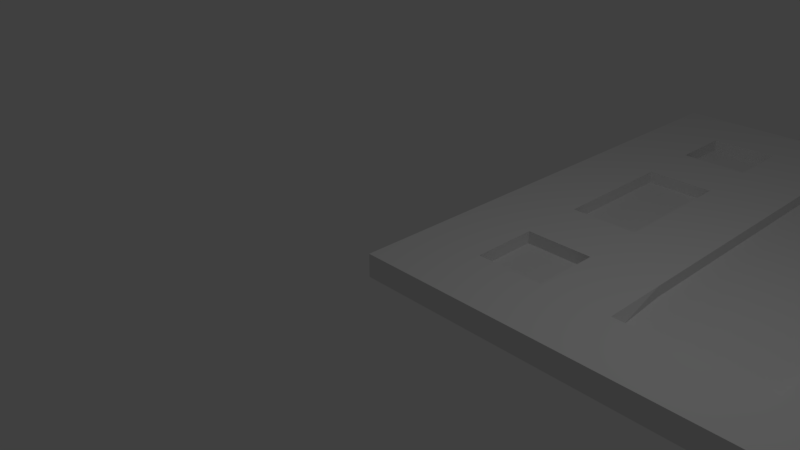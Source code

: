 # Source: platform_straight.blend  (saved by Blender 2.79.0; exported with 4.5.12 LTS)
import bpy
from mathutils import Matrix  # noqa: F401  (used for matrix-valued properties, if any)

bpy.ops.wm.read_factory_settings(use_empty=True)
scene = bpy.context.scene
scene.name = 'Scene'

# ---- collections
col_collection_1 = bpy.data.collections.new('Collection 1'); scene.collection.children.link(col_collection_1)

# ---- materials (node trees are filled in below, after node groups)
mat_material = bpy.data.materials.new('Material')
mat_material.alpha_threshold = 0.0
mat_material.use_transparent_shadow = False
mat_material.roughness = 0.5
mat_material.line_color = (0.0, 0.0, 0.0, 1.0)
mat_groundmaterial = bpy.data.materials.new('GroundMaterial')
mat_groundmaterial.alpha_threshold = 0.0
mat_groundmaterial.use_transparent_shadow = False
mat_groundmaterial.roughness = 0.5

# ---- material node trees

# ---- world
world_world = bpy.data.worlds.new('World'); scene.world = world_world
world_world.color = (0.05088, 0.05088, 0.05088)
world_world.use_sun_shadow = False
world_world.sun_shadow_jitter_overblur = 0.0
world_world.cycles.sampling_method = 'MANUAL'

# ---- cameras
cam_camera = bpy.data.cameras.new('Camera')
cam_camera.clip_end = 100.0
cam_camera.lens = 35.0
cam_camera.sensor_width = 32.0
cam_camera.sensor_height = 18.0
cam_camera.ortho_scale = 7.314
cam_camera.dof.focus_distance = 0.0
cam_camera.dof.aperture_fstop = 128.0

# ---- lights
light_lamp = bpy.data.lights.new('Lamp', 'POINT')
light_lamp.transmission_factor = 0.0
light_lamp.cutoff_distance = 30.0
light_lamp.energy = 100.0
light_lamp.shadow_buffer_clip_start = 1.001
light_lamp.shadow_soft_size = 0.1
light_lamp.shadow_maximum_resolution = 0.006
light_lamp.use_absolute_resolution = True

# ---- meshes
me_cube = bpy.data.meshes.new('Cube')
me_cube.from_pydata([(8.0, 8.0, 0.6594), (8.0, 0.0, 0.6594), (0.0, 0.0, 0.6594), (4.768e-07, 8.0, 0.6594), (8.0, 8.0, 1.0), (8.0, -9.537e-07, 1.0), (0.0, 4.768e-07, 1.0), (0.0, 8.0, 1.0), (7.0, 8.0, 0.6594), (6.0, 8.0, 0.6594), (5.0, 8.0, 0.6594), (4.0, 8.0, 0.6594), (3.0, 8.0, 0.6594), (2.0, 8.0, 0.6594), (1.0, 8.0, 0.6594), (7.0, 0.0, 0.6594), (6.0, 0.0, 0.6594), (5.0, 0.0, 0.6594), (4.0, 0.0, 0.6594), (3.0, 0.0, 0.6594), (2.0, 0.0, 0.6594), (1.0, 0.0, 0.6594), (7.0, 8.0, 1.0), (6.0, 8.0, 1.0), (5.0, 8.0, 1.0), (4.0, 8.0, 1.0), (3.0, 8.0, 1.0), (2.0, 8.0, 1.0), (1.0, 8.0, 1.0), (7.0, -7.749e-07, 1.0), (6.0, -5.96e-07, 1.0), (5.0, -4.172e-07, 1.0), (4.0, -2.384e-07, 1.0), (3.0, -5.96e-08, 1.0), (2.0, 1.192e-07, 1.0), (1.0, 2.98e-07, 1.0), (8.0, 7.0, 0.6594), (8.0, 6.0, 0.6594), (8.0, 5.0, 0.6594), (8.0, 4.0, 0.6594), (8.0, 3.0, 0.6594), (8.0, 2.0, 0.6594), (8.0, 1.0, 0.6594), (5.96e-08, 1.0, 0.6594), (1.192e-07, 2.0, 0.6594), (1.788e-07, 3.0, 0.6594), (2.384e-07, 4.0, 0.6594), (2.98e-07, 5.0, 0.6594), (3.576e-07, 6.0, 0.6594), (4.172e-07, 7.0, 0.6594), (8.0, 7.0, 1.0), (8.0, 6.0, 1.0), (8.0, 5.0, 1.0), (8.0, 4.0, 1.0), (8.0, 3.0, 1.0), (8.0, 2.0, 1.0), (8.0, 1.0, 1.0), (0.0, 1.0, 1.0), (0.0, 2.0, 1.0), (0.0, 3.0, 1.0), (0.0, 4.0, 1.0), (0.0, 5.0, 1.0), (0.0, 6.0, 1.0), (0.0, 7.0, 1.0), (7.0, 7.0, 1.0), (7.0, 6.0, 1.0), (7.0, 5.0, 1.0), (7.0, 4.0, 1.0), (7.0, 3.0, 1.0), (7.0, 2.0, 1.0), (7.0, 1.0, 1.0), (6.0, 7.0, 1.0), (6.0, 6.0, 1.0), (6.0, 5.0, 1.0), (6.0, 4.0, 1.0), (6.0, 3.0, 1.0), (6.0, 2.0, 1.0), (6.0, 1.0, 1.0), (5.0, 7.0, 1.0), (5.0, 6.0, 1.0), (5.0, 5.0, 1.0), (5.0, 4.0, 1.0), (5.0, 3.0, 1.0), (5.0, 2.0, 1.0), (5.0, 1.0, 1.0), (4.0, 7.0, 1.0), (4.0, 1.0, 1.0), (3.0, 7.0, 1.0), (3.0, 6.0, 1.0), (3.0, 5.0, 1.0), (3.0, 4.0, 1.0), (3.0, 3.0, 1.0), (3.0, 2.0, 1.0), (3.0, 1.0, 1.0), (2.0, 7.0, 1.0), (2.0, 6.0, 1.0), (2.0, 5.0, 1.0), (2.0, 4.0, 1.0), (2.0, 3.0, 1.0), (2.0, 2.0, 1.0), (2.0, 1.0, 1.0), (1.0, 7.0, 1.0), (1.0, 6.0, 1.0), (1.0, 5.0, 1.0), (1.0, 4.0, 1.0), (1.0, 3.0, 1.0), (1.0, 2.0, 1.0), (1.0, 1.0, 1.0), (4.937, 6.812, 0.836), (5.0, 6.0, 0.836), (5.0, 5.0, 0.836), (5.0, 4.0, 0.836), (5.0, 3.0, 0.836), (5.0, 2.0, 0.836), (4.937, 1.188, 0.836), (4.0, 6.812, 0.836), (4.0, 6.0, 0.836), (4.0, 5.0, 0.836), (4.0, 4.0, 0.836), (4.0, 3.0, 0.836), (4.0, 2.0, 0.836), (4.0, 1.188, 0.836), (3.063, 6.812, 0.836), (3.0, 6.0, 0.836), (3.0, 5.0, 0.836), (3.0, 4.0, 0.836), (3.0, 3.0, 0.836), (3.0, 2.0, 0.836), (3.063, 1.188, 0.836), (7.0, 7.0, 0.816), (7.0, 6.0, 0.816), (7.0, 5.0, 0.816), (7.0, 4.0, 0.816), (7.0, 3.0, 0.816), (7.0, 2.0, 0.816), (7.0, 1.0, 0.816), (6.0, 7.0, 0.816), (6.0, 6.0, 0.816), (6.0, 5.0, 0.816), (6.0, 4.0, 0.816), (6.0, 3.0, 0.816), (6.0, 2.0, 0.816), (6.0, 1.0, 0.816), (2.0, 7.0, 0.816), (2.0, 6.0, 0.816), (2.0, 5.0, 0.816), (2.0, 4.0, 0.816), (2.0, 3.0, 0.816), (2.0, 2.0, 0.816), (2.0, 1.0, 0.816), (1.0, 7.0, 0.816), (1.0, 6.0, 0.816), (1.0, 5.0, 0.816), (1.0, 4.0, 0.816), (1.0, 3.0, 0.816), (1.0, 2.0, 0.816), (1.0, 1.0, 0.816)], [], [(107, 57, 6, 35), (42, 56, 5, 1), (21, 35, 6, 2), (49, 63, 7, 3), (28, 14, 3, 7), (4, 0, 8, 22), (22, 8, 9, 23), (23, 9, 10, 24), (24, 10, 11, 25), (25, 11, 12, 26), (26, 12, 13, 27), (27, 13, 14, 28), (1, 5, 29, 15), (15, 29, 30, 16), (16, 30, 31, 17), (17, 31, 32, 18), (18, 32, 33, 19), (19, 33, 34, 20), (20, 34, 35, 21), (56, 70, 29, 5), (70, 77, 30, 29), (77, 84, 31, 30), (84, 86, 32, 31), (86, 93, 33, 32), (93, 100, 34, 33), (100, 107, 35, 34), (27, 28, 101, 94), (71, 72, 137, 136), (95, 102, 103, 96), (106, 107, 156, 155), (75, 68, 133, 140), (98, 105, 106, 99), (70, 69, 134, 135), (26, 27, 94, 87), (87, 94, 95, 88), (88, 95, 96, 89), (89, 96, 97, 90), (90, 97, 98, 91), (91, 98, 99, 92), (92, 99, 100, 93), (25, 26, 87, 85), (82, 81, 111, 112), (90, 91, 126, 125), (93, 86, 121, 128), (81, 80, 110, 111), (86, 84, 114, 121), (89, 90, 125, 124), (24, 25, 85, 78), (80, 79, 109, 110), (88, 89, 124, 123), (79, 78, 108, 109), (87, 88, 123, 122), (84, 83, 113, 114), (92, 93, 128, 127), (23, 24, 78, 71), (71, 78, 79, 72), (72, 79, 80, 73), (73, 80, 81, 74), (74, 81, 82, 75), (75, 82, 83, 76), (76, 83, 84, 77), (22, 23, 71, 64), (104, 105, 154, 153), (65, 72, 73, 66), (66, 73, 138, 131), (103, 104, 153, 152), (68, 75, 76, 69), (72, 65, 130, 137), (4, 22, 64, 50), (50, 64, 65, 51), (51, 65, 66, 52), (52, 66, 67, 53), (53, 67, 68, 54), (54, 68, 69, 55), (55, 69, 70, 56), (2, 6, 57, 43), (43, 57, 58, 44), (44, 58, 59, 45), (45, 59, 60, 46), (46, 60, 61, 47), (47, 61, 62, 48), (48, 62, 63, 49), (0, 4, 50, 36), (36, 50, 51, 37), (37, 51, 52, 38), (38, 52, 53, 39), (39, 53, 54, 40), (40, 54, 55, 41), (41, 55, 56, 42), (28, 7, 63, 101), (101, 63, 62, 102), (102, 62, 61, 103), (103, 61, 60, 104), (104, 60, 59, 105), (105, 59, 58, 106), (106, 58, 57, 107), (115, 122, 123, 116), (116, 123, 124, 117), (117, 124, 125, 118), (118, 125, 126, 119), (119, 126, 127, 120), (120, 127, 128, 121), (108, 115, 116, 109), (109, 116, 117, 110), (110, 117, 118, 111), (111, 118, 119, 112), (112, 119, 120, 113), (113, 120, 121, 114), (78, 85, 115, 108), (91, 92, 127, 126), (85, 87, 122, 115), (83, 82, 112, 113), (143, 150, 151, 144), (145, 152, 153, 146), (146, 153, 154, 147), (148, 155, 156, 149), (129, 136, 137, 130), (131, 138, 139, 132), (132, 139, 140, 133), (134, 141, 142, 135), (69, 76, 141, 134), (94, 101, 150, 143), (95, 94, 143, 144), (77, 70, 135, 142), (102, 95, 144, 151), (73, 74, 139, 138), (96, 103, 152, 145), (74, 75, 140, 139), (97, 96, 145, 146), (98, 97, 146, 147), (105, 98, 147, 154), (76, 77, 142, 141), (99, 106, 155, 148), (100, 99, 148, 149), (65, 64, 129, 130), (107, 100, 149, 156), (101, 102, 151, 150), (67, 66, 131, 132), (64, 71, 136, 129), (68, 67, 132, 133)])
_uv = me_cube.uv_layers.new(name='UVMap')
_uv.uv.foreach_set('vector', [0.05182, 0.3201, 0.05745, 0.3201, 0.05745, 0.3257, 0.05182, 0.3257, 0.06696, 0.2674, 0.06696, 0.2694, 0.06133, 0.2694, 0.06133, 0.2674, 0.06801, 0.2608, 0.06801, 0.2627, 0.06238, 0.2627, 0.06238, 0.2608, 0.1023, 0.2783, 0.1023, 0.2764, 0.108, 0.2764, 0.108, 0.2783, 0.06889, 0.2722, 0.06889, 0.2741, 0.06326, 0.2741, 0.06326, 0.2722, 0.1083, 0.2722, 0.1083, 0.2741, 0.1027, 0.2741, 0.1027, 0.2722, 0.1027, 0.2722, 0.1027, 0.2741, 0.09705, 0.2741, 0.09705, 0.2722, 0.09705, 0.2722, 0.09705, 0.2741, 0.09142, 0.2741, 0.09142, 0.2722, 0.09142, 0.2722, 0.09142, 0.2741, 0.08579, 0.2741, 0.08579, 0.2722, 0.08579, 0.2722, 0.08579, 0.2741, 0.08016, 0.2741, 0.08016, 0.2722, 0.08016, 0.2722, 0.08016, 0.2741, 0.07453, 0.2741, 0.07453, 0.2722, 0.07453, 0.2722, 0.07453, 0.2741, 0.06889, 0.2741, 0.06889, 0.2722, 0.1074, 0.2608, 0.1074, 0.2627, 0.1018, 0.2627, 0.1018, 0.2608, 0.1018, 0.2608, 0.1018, 0.2627, 0.09617, 0.2627, 0.09617, 0.2608, 0.09617, 0.2608, 0.09617, 0.2627, 0.09054, 0.2627, 0.09054, 0.2608, 0.09054, 0.2608, 0.09054, 0.2627, 0.08491, 0.2627, 0.08491, 0.2608, 0.08491, 0.2608, 0.08491, 0.2627, 0.07928, 0.2627, 0.07928, 0.2608, 0.07928, 0.2608, 0.07928, 0.2627, 0.07365, 0.2627, 0.07365, 0.2608, 0.07365, 0.2608, 0.07365, 0.2627, 0.06801, 0.2627, 0.06801, 0.2608, 0.01241, 0.3201, 0.01804, 0.3201, 0.01804, 0.3257, 0.01241, 0.3257, 0.01804, 0.3201, 0.02367, 0.3201, 0.02367, 0.3257, 0.01804, 0.3257, 0.02367, 0.3201, 0.0293, 0.3201, 0.0293, 0.3257, 0.02367, 0.3257, 0.0293, 0.3201, 0.03493, 0.3201, 0.03493, 0.3257, 0.0293, 0.3257, 0.03493, 0.3201, 0.04056, 0.3201, 0.04056, 0.3257, 0.03493, 0.3257, 0.04056, 0.3201, 0.04619, 0.3201, 0.04619, 0.3257, 0.04056, 0.3257, 0.04619, 0.3201, 0.05182, 0.3201, 0.05182, 0.3257, 0.04619, 0.3257, 0.04619, 0.2806, 0.05182, 0.2806, 0.05182, 0.2863, 0.04619, 0.2863, 0.05166, 0.3518, 0.04533, 0.3522, 0.04356, 0.3508, 0.05311, 0.3499, 0.04619, 0.2919, 0.05182, 0.2919, 0.05182, 0.2975, 0.04619, 0.2975, 0.05544, 0.363, 0.04913, 0.3627, 0.04717, 0.3612, 0.05679, 0.3612, 0.02633, 0.3594, 0.02603, 0.3499, 0.02788, 0.3512, 0.02778, 0.3581, 0.04619, 0.3088, 0.05182, 0.3088, 0.05182, 0.3144, 0.04619, 0.3144, 0.02696, 0.3708, 0.02603, 0.3612, 0.02798, 0.3627, 0.02832, 0.369, 0.04056, 0.2806, 0.04619, 0.2806, 0.04619, 0.2863, 0.04056, 0.2863, 0.04056, 0.2863, 0.04619, 0.2863, 0.04619, 0.2919, 0.04056, 0.2919, 0.04056, 0.2919, 0.04619, 0.2919, 0.04619, 0.2975, 0.04056, 0.2975, 0.04056, 0.2975, 0.04619, 0.2975, 0.04619, 0.3032, 0.04056, 0.3032, 0.04056, 0.3032, 0.04619, 0.3032, 0.04619, 0.3088, 0.04056, 0.3088, 0.04056, 0.3088, 0.04619, 0.3088, 0.04619, 0.3144, 0.04056, 0.3144, 0.04056, 0.3144, 0.04619, 0.3144, 0.04619, 0.3201, 0.04056, 0.3201, 0.03493, 0.2806, 0.04056, 0.2806, 0.04056, 0.2863, 0.03493, 0.2863, 0.02986, 0.3324, 0.03737, 0.3324, 0.03737, 0.3336, 0.02988, 0.3336, 0.03727, 0.3499, 0.02975, 0.3498, 0.02979, 0.3485, 0.03728, 0.3486, 0.01518, 0.3483, 0.0147, 0.3409, 0.01663, 0.3409, 0.01684, 0.3474, 0.03737, 0.3324, 0.04489, 0.3325, 0.04485, 0.3337, 0.03737, 0.3336, 0.0147, 0.3409, 0.01539, 0.3336, 0.01702, 0.3345, 0.01663, 0.3409, 0.04477, 0.3498, 0.03727, 0.3499, 0.03728, 0.3486, 0.04475, 0.3486, 0.0293, 0.2806, 0.03493, 0.2806, 0.03493, 0.2863, 0.0293, 0.2863, 0.04489, 0.3325, 0.0524, 0.3328, 0.05227, 0.3341, 0.04485, 0.3337, 0.05219, 0.3496, 0.04477, 0.3498, 0.04475, 0.3486, 0.05206, 0.3484, 0.0524, 0.3328, 0.05932, 0.334, 0.05769, 0.3349, 0.05227, 0.3341, 0.05908, 0.3484, 0.05219, 0.3496, 0.05206, 0.3484, 0.05747, 0.3475, 0.01539, 0.3336, 0.02241, 0.3326, 0.02251, 0.3338, 0.01702, 0.3345, 0.02221, 0.3494, 0.01518, 0.3483, 0.01684, 0.3474, 0.02234, 0.3482, 0.02367, 0.2806, 0.0293, 0.2806, 0.0293, 0.2863, 0.02367, 0.2863, 0.02367, 0.2863, 0.0293, 0.2863, 0.0293, 0.2919, 0.02367, 0.2919, 0.02367, 0.2919, 0.0293, 0.2919, 0.0293, 0.2975, 0.02367, 0.2975, 0.02367, 0.2975, 0.0293, 0.2975, 0.0293, 0.3032, 0.02367, 0.3032, 0.02367, 0.3032, 0.0293, 0.3032, 0.0293, 0.3088, 0.02367, 0.3088, 0.02367, 0.3088, 0.0293, 0.3088, 0.0293, 0.3144, 0.02367, 0.3144, 0.02367, 0.3144, 0.0293, 0.3144, 0.0293, 0.3201, 0.02367, 0.3201, 0.01804, 0.2806, 0.02367, 0.2806, 0.02367, 0.2863, 0.01804, 0.2863, 0.02601, 0.3582, 0.02506, 0.3658, 0.02386, 0.3648, 0.02446, 0.3581, 0.01804, 0.2919, 0.02367, 0.2919, 0.02367, 0.2975, 0.01804, 0.2975, 0.04191, 0.3508, 0.04354, 0.3581, 0.04183, 0.3573, 0.04094, 0.352, 0.02601, 0.3499, 0.02601, 0.3582, 0.02446, 0.3581, 0.02474, 0.3517, 0.01804, 0.3088, 0.02367, 0.3088, 0.02367, 0.3144, 0.01804, 0.3144, 0.04533, 0.3522, 0.04501, 0.3585, 0.04356, 0.3604, 0.04356, 0.3508, 0.01241, 0.2806, 0.01804, 0.2806, 0.01804, 0.2863, 0.01241, 0.2863, 0.01241, 0.2863, 0.01804, 0.2863, 0.01804, 0.2919, 0.01241, 0.2919, 0.01241, 0.2919, 0.01804, 0.2919, 0.01804, 0.2975, 0.01241, 0.2975, 0.01241, 0.2975, 0.01804, 0.2975, 0.01804, 0.3032, 0.01241, 0.3032, 0.01241, 0.3032, 0.01804, 0.3032, 0.01804, 0.3088, 0.01241, 0.3088, 0.01241, 0.3088, 0.01804, 0.3088, 0.01804, 0.3144, 0.01241, 0.3144, 0.01241, 0.3144, 0.01804, 0.3144, 0.01804, 0.3201, 0.01241, 0.3201, 0.06291, 0.2783, 0.06291, 0.2764, 0.06854, 0.2764, 0.06854, 0.2783, 0.06854, 0.2783, 0.06854, 0.2764, 0.07417, 0.2764, 0.07417, 0.2783, 0.07417, 0.2783, 0.07417, 0.2764, 0.0798, 0.2764, 0.0798, 0.2783, 0.0798, 0.2783, 0.0798, 0.2764, 0.08544, 0.2764, 0.08544, 0.2783, 0.08544, 0.2783, 0.08544, 0.2764, 0.09107, 0.2764, 0.09107, 0.2783, 0.09107, 0.2783, 0.09107, 0.2764, 0.0967, 0.2764, 0.0967, 0.2783, 0.0967, 0.2783, 0.0967, 0.2764, 0.1023, 0.2764, 0.1023, 0.2783, 0.1064, 0.2674, 0.1064, 0.2694, 0.1007, 0.2694, 0.1007, 0.2674, 0.1007, 0.2674, 0.1007, 0.2694, 0.09511, 0.2694, 0.09511, 0.2674, 0.09511, 0.2674, 0.09511, 0.2694, 0.08948, 0.2694, 0.08948, 0.2674, 0.08948, 0.2674, 0.08948, 0.2694, 0.08385, 0.2694, 0.08385, 0.2674, 0.08385, 0.2674, 0.08385, 0.2694, 0.07822, 0.2694, 0.07822, 0.2674, 0.07822, 0.2674, 0.07822, 0.2694, 0.07259, 0.2694, 0.07259, 0.2674, 0.07259, 0.2674, 0.07259, 0.2694, 0.06696, 0.2694, 0.06696, 0.2674, 0.05182, 0.2806, 0.05745, 0.2806, 0.05745, 0.2863, 0.05182, 0.2863, 0.05182, 0.2863, 0.05745, 0.2863, 0.05745, 0.2919, 0.05182, 0.2919, 0.05182, 0.2919, 0.05745, 0.2919, 0.05745, 0.2975, 0.05182, 0.2975, 0.05182, 0.2975, 0.05745, 0.2975, 0.05745, 0.3032, 0.05182, 0.3032, 0.05182, 0.3032, 0.05745, 0.3032, 0.05745, 0.3088, 0.05182, 0.3088, 0.05182, 0.3088, 0.05745, 0.3088, 0.05745, 0.3144, 0.05182, 0.3144, 0.05182, 0.3144, 0.05745, 0.3144, 0.05745, 0.3201, 0.05182, 0.3201, 0.2146, 0.3308, 0.2146, 0.3383, 0.2081, 0.3388, 0.2081, 0.3308, 0.2081, 0.3308, 0.2081, 0.3388, 0.2001, 0.3388, 0.2001, 0.3308, 0.2001, 0.3308, 0.2001, 0.3388, 0.192, 0.3388, 0.192, 0.3308, 0.192, 0.3308, 0.192, 0.3388, 0.184, 0.3388, 0.184, 0.3308, 0.184, 0.3308, 0.184, 0.3388, 0.176, 0.3388, 0.176, 0.3308, 0.176, 0.3308, 0.176, 0.3388, 0.1695, 0.3383, 0.1695, 0.3308, 0.2146, 0.3233, 0.2146, 0.3308, 0.2081, 0.3308, 0.2081, 0.3228, 0.2081, 0.3228, 0.2081, 0.3308, 0.2001, 0.3308, 0.2001, 0.3228, 0.2001, 0.3228, 0.2001, 0.3308, 0.192, 0.3308, 0.192, 0.3228, 0.192, 0.3228, 0.192, 0.3308, 0.184, 0.3308, 0.184, 0.3228, 0.184, 0.3228, 0.184, 0.3308, 0.176, 0.3308, 0.176, 0.3228, 0.176, 0.3228, 0.176, 0.3308, 0.1695, 0.3308, 0.1695, 0.3233, 0.05932, 0.334, 0.05973, 0.3413, 0.05786, 0.3412, 0.05769, 0.3349, 0.02975, 0.3498, 0.02221, 0.3494, 0.02234, 0.3482, 0.02979, 0.3485, 0.05973, 0.3413, 0.05908, 0.3484, 0.05747, 0.3475, 0.05786, 0.3412, 0.02241, 0.3326, 0.02986, 0.3324, 0.02988, 0.3336, 0.02251, 0.3338, 0.1936, 0.3388, 0.2016, 0.3388, 0.2016, 0.3468, 0.1936, 0.3468, 0.1856, 0.3388, 0.1936, 0.3388, 0.1936, 0.3468, 0.1856, 0.3468, 0.1856, 0.3468, 0.1936, 0.3468, 0.1936, 0.3548, 0.1856, 0.3548, 0.1856, 0.3548, 0.1936, 0.3548, 0.1936, 0.3628, 0.1856, 0.3628, 0.2016, 0.3548, 0.1936, 0.3548, 0.1936, 0.3468, 0.2016, 0.3468, 0.1855, 0.3388, 0.1855, 0.3468, 0.1775, 0.3468, 0.1775, 0.3388, 0.1775, 0.3388, 0.1775, 0.3468, 0.1695, 0.3468, 0.1695, 0.3388, 0.1695, 0.3468, 0.1775, 0.3468, 0.1775, 0.3548, 0.1695, 0.3548, 0.02603, 0.3612, 0.03565, 0.3612, 0.0343, 0.363, 0.02798, 0.3627, 0.0366, 0.3612, 0.04622, 0.3612, 0.04487, 0.363, 0.03855, 0.3627, 0.03753, 0.3708, 0.0366, 0.3612, 0.03855, 0.3627, 0.03889, 0.369, 0.03658, 0.3708, 0.02696, 0.3708, 0.02832, 0.369, 0.03463, 0.3693, 0.04715, 0.3708, 0.03753, 0.3708, 0.03889, 0.369, 0.0452, 0.3693, 0.04354, 0.3581, 0.03516, 0.3612, 0.03494, 0.3594, 0.04183, 0.3573, 0.01649, 0.3502, 0.02601, 0.3499, 0.02474, 0.3517, 0.01778, 0.3516, 0.03516, 0.3612, 0.02633, 0.3594, 0.02778, 0.3581, 0.03494, 0.3594, 0.0147, 0.359, 0.01649, 0.3502, 0.01778, 0.3516, 0.0165, 0.3588, 0.01776, 0.3674, 0.0147, 0.359, 0.0165, 0.3588, 0.01862, 0.3657, 0.02506, 0.3658, 0.01776, 0.3674, 0.01862, 0.3657, 0.02386, 0.3648, 0.03565, 0.3612, 0.03658, 0.3708, 0.03463, 0.3693, 0.0343, 0.363, 0.05577, 0.3693, 0.05544, 0.363, 0.05679, 0.3612, 0.05773, 0.3708, 0.04946, 0.369, 0.05577, 0.3693, 0.05773, 0.3708, 0.04811, 0.3708, 0.04501, 0.3585, 0.05135, 0.3581, 0.05311, 0.3595, 0.04356, 0.3604, 0.04913, 0.3627, 0.04946, 0.369, 0.04811, 0.3708, 0.04717, 0.3612, 0.04622, 0.3612, 0.04715, 0.3708, 0.0452, 0.3693, 0.04487, 0.363, 0.03433, 0.3499, 0.04191, 0.3508, 0.04094, 0.352, 0.03424, 0.3514, 0.05135, 0.3581, 0.05166, 0.3518, 0.05311, 0.3499, 0.05311, 0.3595, 0.02603, 0.3499, 0.03433, 0.3499, 0.03424, 0.3514, 0.02788, 0.3512])
me_cube.materials.append(mat_material)
me_cube.materials.append(mat_groundmaterial)
me_cube.use_remesh_preserve_volume = False
me_cube.use_remesh_preserve_attributes = False
me_cube.use_mirror_vertex_groups = False
me_cube.update()

# ---- objects
ob_cube = bpy.data.objects.new('Cube', me_cube)
ob_lamp = bpy.data.objects.new('Lamp', light_lamp)
ob_camera = bpy.data.objects.new('Camera', cam_camera)

# ---- transforms, parenting, visibility, modifiers, constraints
ob_cube.location = (0.0, 0.0, -1.0)
ob_cube.lock_rotations_4d = False
ob_cube.empty_display_type = 'ARROWS'
ob_cube.lineart.crease_threshold = 0.0
ob_lamp.location = (4.076, 1.005, 5.904)
ob_lamp.rotation_euler = (0.6503, 0.05522, 1.866)
ob_lamp.lock_rotations_4d = False
ob_lamp.empty_display_type = 'ARROWS'
ob_lamp.color = (0.0, 0.0, 0.0, 0.0)
ob_lamp.lineart.crease_threshold = 0.0
ob_camera.location = (7.481, -6.508, 5.344)
ob_camera.rotation_euler = (1.109, 0.0, 0.8149)
ob_camera.lock_rotations_4d = False
ob_camera.empty_display_type = 'ARROWS'
ob_camera.color = (0.0, 0.0, 0.0, 0.0)
ob_camera.display_type = 'WIRE'
ob_camera.lineart.crease_threshold = 0.0

# ---- collection membership
col_collection_1.objects.link(ob_cube)
col_collection_1.objects.link(ob_lamp)
col_collection_1.objects.link(ob_camera)

# ---- scene / render settings (as saved in the file)
scene.camera = ob_camera
scene.frame_start = 1; scene.frame_end = 250; scene.frame_set(1)
scene.render.engine = 'BLENDER_EEVEE_NEXT'
scene.render.resolution_percentage = 50
scene.render.dither_intensity = 0.0
scene.cycles.use_denoising = False
scene.cycles.samples = 128
scene.cycles.sampling_pattern = 'TABULATED_SOBOL'
scene.cycles.use_adaptive_sampling = False
scene.cycles.use_light_tree = False
scene.cycles.blur_glossy = 0.0
scene.cycles.sample_clamp_indirect = 0.0
scene.view_settings.view_transform = 'Standard'
bpy.context.view_layer.update()
